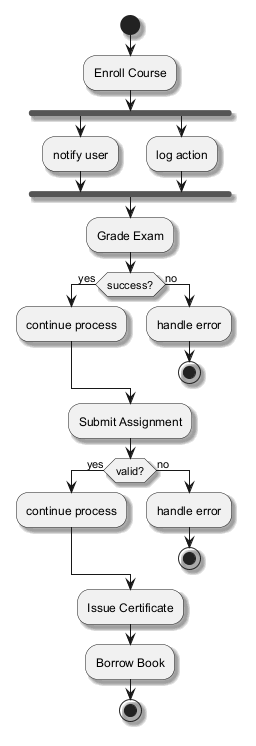

The diagram above was rendered by PlantUML. Its source (embedded in the PNG):
@startuml
skinparam backgroundColor #FFFFFF
skinparam classBackgroundColor #F3E5F5
skinparam classBorderColor #6A1B9A
skinparam shadowing true
start
:Enroll Course;
fork
:notify user;
fork again
:log action;
end fork
:Grade Exam;
if (success?) then (yes)
:continue process;
else (no)
:handle error;
stop
endif
:Submit Assignment;
if (valid?) then (yes)
:continue process;
else (no)
:handle error;
stop
endif
:Issue Certificate;
:Borrow Book;
stop
@enduml